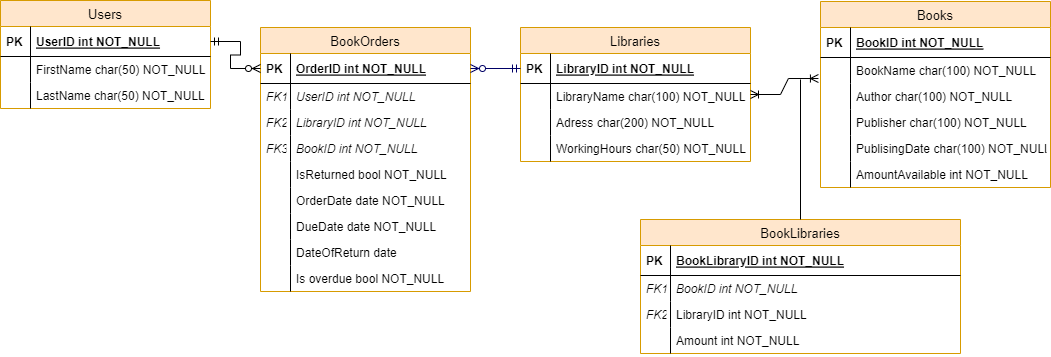

The diagram above was exported from draw.io. Its source (the exported page's mxGraphModel, read from the mxfile embedded in the PNG):
<mxGraphModel dx="1194" dy="618" grid="1" gridSize="10" guides="1" tooltips="1" connect="1" arrows="1" fold="1" page="1" pageScale="1" pageWidth="1100" pageHeight="850" math="0" shadow="0">
  <root>
    <mxCell id="0" />
    <mxCell id="1" parent="0" />
    <mxCell id="4a63a70a29bb4ada-1" value="Users" style="swimlane;fontStyle=0;childLayout=stackLayout;horizontal=1;startSize=26;fillColor=#ffe6cc;horizontalStack=0;resizeParent=1;resizeParentMax=0;resizeLast=0;collapsible=1;marginBottom=0;swimlaneFillColor=#ffffff;align=center;strokeWidth=1;fontSize=13;strokeColor=#d79b00;" parent="1" vertex="1">
      <mxGeometry x="20" y="41" width="210" height="108" as="geometry" />
    </mxCell>
    <mxCell id="4a63a70a29bb4ada-2" value="UserID int NOT_NULL" style="shape=partialRectangle;top=0;left=0;right=0;bottom=1;align=left;verticalAlign=middle;fillColor=none;spacingLeft=34;spacingRight=4;overflow=hidden;rotatable=0;points=[[0,0.5],[1,0.5]];portConstraint=eastwest;dropTarget=0;fontStyle=5;" parent="4a63a70a29bb4ada-1" vertex="1">
      <mxGeometry y="26" width="210" height="30" as="geometry" />
    </mxCell>
    <mxCell id="4a63a70a29bb4ada-3" value="PK" style="shape=partialRectangle;top=0;left=0;bottom=0;fillColor=none;align=left;verticalAlign=middle;spacingLeft=4;spacingRight=4;overflow=hidden;rotatable=0;points=[];portConstraint=eastwest;part=1;fontStyle=1" parent="4a63a70a29bb4ada-2" vertex="1" connectable="0">
      <mxGeometry width="30" height="30" as="geometry" />
    </mxCell>
    <mxCell id="5ecfb9fce94ea102-8" value="FirstName char(50) NOT_NULL" style="shape=partialRectangle;top=0;left=0;right=0;bottom=0;align=left;verticalAlign=top;fillColor=none;spacingLeft=34;spacingRight=4;overflow=hidden;rotatable=0;points=[[0,0.5],[1,0.5]];portConstraint=eastwest;dropTarget=0;" parent="4a63a70a29bb4ada-1" vertex="1">
      <mxGeometry y="56" width="210" height="26" as="geometry" />
    </mxCell>
    <mxCell id="5ecfb9fce94ea102-9" value="" style="shape=partialRectangle;top=0;left=0;bottom=0;fillColor=none;align=left;verticalAlign=top;spacingLeft=4;spacingRight=4;overflow=hidden;rotatable=0;points=[];portConstraint=eastwest;part=1;" parent="5ecfb9fce94ea102-8" vertex="1" connectable="0">
      <mxGeometry width="30" height="26" as="geometry" />
    </mxCell>
    <mxCell id="4a63a70a29bb4ada-16" value="LastName char(50) NOT_NULL" style="shape=partialRectangle;top=0;left=0;right=0;bottom=0;align=left;verticalAlign=top;fillColor=none;spacingLeft=34;spacingRight=4;overflow=hidden;rotatable=0;points=[[0,0.5],[1,0.5]];portConstraint=eastwest;dropTarget=0;" parent="4a63a70a29bb4ada-1" vertex="1">
      <mxGeometry y="82" width="210" height="26" as="geometry" />
    </mxCell>
    <mxCell id="4a63a70a29bb4ada-17" value="" style="shape=partialRectangle;top=0;left=0;bottom=0;fillColor=none;align=left;verticalAlign=top;spacingLeft=4;spacingRight=4;overflow=hidden;rotatable=0;points=[];portConstraint=eastwest;part=1;" parent="4a63a70a29bb4ada-16" vertex="1" connectable="0">
      <mxGeometry width="30" height="26" as="geometry" />
    </mxCell>
    <mxCell id="4a63a70a29bb4ada-32" value="BookOrders" style="swimlane;fontStyle=0;childLayout=stackLayout;horizontal=1;startSize=26;fillColor=#FFE6CC;horizontalStack=0;resizeParent=1;resizeParentMax=0;resizeLast=0;collapsible=1;marginBottom=0;swimlaneFillColor=#ffffff;align=center;strokeWidth=1;fontSize=13;strokeColor=#d79b00;" parent="1" vertex="1">
      <mxGeometry x="280" y="68" width="210" height="264" as="geometry" />
    </mxCell>
    <mxCell id="4a63a70a29bb4ada-33" value="OrderID int NOT_NULL" style="shape=partialRectangle;top=0;left=0;right=0;bottom=1;align=left;verticalAlign=middle;fillColor=none;spacingLeft=34;spacingRight=4;overflow=hidden;rotatable=0;points=[[0,0.5],[1,0.5]];portConstraint=eastwest;dropTarget=0;fontStyle=5;" parent="4a63a70a29bb4ada-32" vertex="1">
      <mxGeometry y="26" width="210" height="30" as="geometry" />
    </mxCell>
    <mxCell id="4a63a70a29bb4ada-34" value="PK" style="shape=partialRectangle;top=0;left=0;bottom=0;fillColor=none;align=left;verticalAlign=middle;spacingLeft=4;spacingRight=4;overflow=hidden;rotatable=0;points=[];portConstraint=eastwest;part=1;fontStyle=1" parent="4a63a70a29bb4ada-33" vertex="1" connectable="0">
      <mxGeometry width="30" height="30" as="geometry" />
    </mxCell>
    <mxCell id="4a63a70a29bb4ada-37" value="UserID int NOT_NULL" style="shape=partialRectangle;top=0;left=0;right=0;bottom=0;align=left;verticalAlign=top;fillColor=none;spacingLeft=34;spacingRight=4;overflow=hidden;rotatable=0;points=[[0,0.5],[1,0.5]];portConstraint=eastwest;dropTarget=0;fontStyle=2" parent="4a63a70a29bb4ada-32" vertex="1">
      <mxGeometry y="56" width="210" height="26" as="geometry" />
    </mxCell>
    <mxCell id="4a63a70a29bb4ada-38" value="FK1" style="shape=partialRectangle;top=0;left=0;bottom=0;fillColor=none;align=left;verticalAlign=top;spacingLeft=4;spacingRight=4;overflow=hidden;rotatable=0;points=[];portConstraint=eastwest;part=1;fontStyle=2" parent="4a63a70a29bb4ada-37" vertex="1" connectable="0">
      <mxGeometry width="30" height="26" as="geometry" />
    </mxCell>
    <mxCell id="xzSf0hhU-3_O0HeVczS--5" value="LibraryID int NOT_NULL" style="shape=partialRectangle;top=0;left=0;right=0;bottom=0;align=left;verticalAlign=top;fillColor=none;spacingLeft=34;spacingRight=4;overflow=hidden;rotatable=0;points=[[0,0.5],[1,0.5]];portConstraint=eastwest;dropTarget=0;fontStyle=2" parent="4a63a70a29bb4ada-32" vertex="1">
      <mxGeometry y="82" width="210" height="26" as="geometry" />
    </mxCell>
    <mxCell id="xzSf0hhU-3_O0HeVczS--6" value="FK2" style="shape=partialRectangle;top=0;left=0;bottom=0;fillColor=none;align=left;verticalAlign=top;spacingLeft=4;spacingRight=4;overflow=hidden;rotatable=0;points=[];portConstraint=eastwest;part=1;fontStyle=2" parent="xzSf0hhU-3_O0HeVczS--5" vertex="1" connectable="0">
      <mxGeometry width="30" height="26" as="geometry" />
    </mxCell>
    <mxCell id="LeKgr0tKRDXJdiimmssO-5" value="BookID int NOT_NULL" style="shape=partialRectangle;top=0;left=0;right=0;bottom=0;align=left;verticalAlign=top;fillColor=none;spacingLeft=34;spacingRight=4;overflow=hidden;rotatable=0;points=[[0,0.5],[1,0.5]];portConstraint=eastwest;dropTarget=0;fontStyle=2" vertex="1" parent="4a63a70a29bb4ada-32">
      <mxGeometry y="108" width="210" height="26" as="geometry" />
    </mxCell>
    <mxCell id="LeKgr0tKRDXJdiimmssO-6" value="FK3" style="shape=partialRectangle;top=0;left=0;bottom=0;fillColor=none;align=left;verticalAlign=top;spacingLeft=4;spacingRight=4;overflow=hidden;rotatable=0;points=[];portConstraint=eastwest;part=1;fontStyle=2" vertex="1" connectable="0" parent="LeKgr0tKRDXJdiimmssO-5">
      <mxGeometry width="30" height="26" as="geometry" />
    </mxCell>
    <mxCell id="LeKgr0tKRDXJdiimmssO-1" value="IsReturned bool NOT_NULL" style="shape=partialRectangle;top=0;left=0;right=0;bottom=0;align=left;verticalAlign=top;fillColor=none;spacingLeft=34;spacingRight=4;overflow=hidden;rotatable=0;points=[[0,0.5],[1,0.5]];portConstraint=eastwest;dropTarget=0;fontStyle=0" vertex="1" parent="4a63a70a29bb4ada-32">
      <mxGeometry y="134" width="210" height="26" as="geometry" />
    </mxCell>
    <mxCell id="LeKgr0tKRDXJdiimmssO-2" value="" style="shape=partialRectangle;top=0;left=0;bottom=0;fillColor=none;align=left;verticalAlign=top;spacingLeft=4;spacingRight=4;overflow=hidden;rotatable=0;points=[];portConstraint=eastwest;part=1;" vertex="1" connectable="0" parent="LeKgr0tKRDXJdiimmssO-1">
      <mxGeometry width="30" height="26" as="geometry" />
    </mxCell>
    <mxCell id="ZN3tWWZnsm-MDKACG-yF-1" value="OrderDate date NOT_NULL" style="shape=partialRectangle;top=0;left=0;right=0;bottom=0;align=left;verticalAlign=top;fillColor=none;spacingLeft=34;spacingRight=4;overflow=hidden;rotatable=0;points=[[0,0.5],[1,0.5]];portConstraint=eastwest;dropTarget=0;fontStyle=0" parent="4a63a70a29bb4ada-32" vertex="1">
      <mxGeometry y="160" width="210" height="26" as="geometry" />
    </mxCell>
    <mxCell id="ZN3tWWZnsm-MDKACG-yF-2" value="" style="shape=partialRectangle;top=0;left=0;bottom=0;fillColor=none;align=left;verticalAlign=top;spacingLeft=4;spacingRight=4;overflow=hidden;rotatable=0;points=[];portConstraint=eastwest;part=1;" parent="ZN3tWWZnsm-MDKACG-yF-1" vertex="1" connectable="0">
      <mxGeometry width="30" height="26" as="geometry" />
    </mxCell>
    <mxCell id="EiS_OLgcuy21Do5sdpcu-1" value="DueDate date NOT_NULL" style="shape=partialRectangle;top=0;left=0;right=0;bottom=0;align=left;verticalAlign=top;fillColor=none;spacingLeft=34;spacingRight=4;overflow=hidden;rotatable=0;points=[[0,0.5],[1,0.5]];portConstraint=eastwest;dropTarget=0;fontStyle=0" parent="4a63a70a29bb4ada-32" vertex="1">
      <mxGeometry y="186" width="210" height="26" as="geometry" />
    </mxCell>
    <mxCell id="EiS_OLgcuy21Do5sdpcu-2" value="" style="shape=partialRectangle;top=0;left=0;bottom=0;fillColor=none;align=left;verticalAlign=top;spacingLeft=4;spacingRight=4;overflow=hidden;rotatable=0;points=[];portConstraint=eastwest;part=1;" parent="EiS_OLgcuy21Do5sdpcu-1" vertex="1" connectable="0">
      <mxGeometry width="30" height="26" as="geometry" />
    </mxCell>
    <mxCell id="_LcOjgXXSYE-3GtOTD83-1" value="DateOfReturn date" style="shape=partialRectangle;top=0;left=0;right=0;bottom=0;align=left;verticalAlign=top;fillColor=none;spacingLeft=34;spacingRight=4;overflow=hidden;rotatable=0;points=[[0,0.5],[1,0.5]];portConstraint=eastwest;dropTarget=0;fontStyle=0" parent="4a63a70a29bb4ada-32" vertex="1">
      <mxGeometry y="212" width="210" height="26" as="geometry" />
    </mxCell>
    <mxCell id="_LcOjgXXSYE-3GtOTD83-2" value="" style="shape=partialRectangle;top=0;left=0;bottom=0;fillColor=none;align=left;verticalAlign=top;spacingLeft=4;spacingRight=4;overflow=hidden;rotatable=0;points=[];portConstraint=eastwest;part=1;" parent="_LcOjgXXSYE-3GtOTD83-1" vertex="1" connectable="0">
      <mxGeometry width="30" height="26" as="geometry" />
    </mxCell>
    <mxCell id="_LcOjgXXSYE-3GtOTD83-3" value="Is overdue bool NOT_NULL" style="shape=partialRectangle;top=0;left=0;right=0;bottom=0;align=left;verticalAlign=top;fillColor=none;spacingLeft=34;spacingRight=4;overflow=hidden;rotatable=0;points=[[0,0.5],[1,0.5]];portConstraint=eastwest;dropTarget=0;fontStyle=0" parent="4a63a70a29bb4ada-32" vertex="1">
      <mxGeometry y="238" width="210" height="26" as="geometry" />
    </mxCell>
    <mxCell id="_LcOjgXXSYE-3GtOTD83-4" value="" style="shape=partialRectangle;top=0;left=0;bottom=0;fillColor=none;align=left;verticalAlign=top;spacingLeft=4;spacingRight=4;overflow=hidden;rotatable=0;points=[];portConstraint=eastwest;part=1;" parent="_LcOjgXXSYE-3GtOTD83-3" vertex="1" connectable="0">
      <mxGeometry width="30" height="26" as="geometry" />
    </mxCell>
    <mxCell id="4a63a70a29bb4ada-18" value="Books" style="swimlane;fontStyle=0;childLayout=stackLayout;horizontal=1;startSize=26;fillColor=#ffe6cc;horizontalStack=0;resizeParent=1;resizeParentMax=0;resizeLast=0;collapsible=1;marginBottom=0;swimlaneFillColor=#ffffff;align=center;strokeWidth=1;fontSize=13;strokeColor=#d79b00;" parent="1" vertex="1">
      <mxGeometry x="840" y="42" width="230" height="186" as="geometry" />
    </mxCell>
    <mxCell id="4a63a70a29bb4ada-19" value="BookID int NOT_NULL" style="shape=partialRectangle;top=0;left=0;right=0;bottom=1;align=left;verticalAlign=middle;fillColor=none;spacingLeft=34;spacingRight=4;overflow=hidden;rotatable=0;points=[[0,0.5],[1,0.5]];portConstraint=eastwest;dropTarget=0;fontStyle=5;" parent="4a63a70a29bb4ada-18" vertex="1">
      <mxGeometry y="26" width="230" height="30" as="geometry" />
    </mxCell>
    <mxCell id="4a63a70a29bb4ada-20" value="PK" style="shape=partialRectangle;top=0;left=0;bottom=0;fillColor=none;align=left;verticalAlign=middle;spacingLeft=4;spacingRight=4;overflow=hidden;rotatable=0;points=[];portConstraint=eastwest;part=1;fontStyle=1" parent="4a63a70a29bb4ada-19" vertex="1" connectable="0">
      <mxGeometry width="30" height="30" as="geometry" />
    </mxCell>
    <mxCell id="4a63a70a29bb4ada-23" value="BookName char(100) NOT_NULL" style="shape=partialRectangle;top=0;left=0;right=0;bottom=0;align=left;verticalAlign=top;fillColor=none;spacingLeft=34;spacingRight=4;overflow=hidden;rotatable=0;points=[[0,0.5],[1,0.5]];portConstraint=eastwest;dropTarget=0;" parent="4a63a70a29bb4ada-18" vertex="1">
      <mxGeometry y="56" width="230" height="26" as="geometry" />
    </mxCell>
    <mxCell id="4a63a70a29bb4ada-24" value="" style="shape=partialRectangle;top=0;left=0;bottom=0;fillColor=none;align=left;verticalAlign=top;spacingLeft=4;spacingRight=4;overflow=hidden;rotatable=0;points=[];portConstraint=eastwest;part=1;" parent="4a63a70a29bb4ada-23" vertex="1" connectable="0">
      <mxGeometry width="30" height="26" as="geometry" />
    </mxCell>
    <mxCell id="Ur2ixyJMefe8wEQYrbHb-5" value="Author char(100) NOT_NULL" style="shape=partialRectangle;top=0;left=0;right=0;bottom=0;align=left;verticalAlign=top;fillColor=none;spacingLeft=34;spacingRight=4;overflow=hidden;rotatable=0;points=[[0,0.5],[1,0.5]];portConstraint=eastwest;dropTarget=0;fontStyle=0" parent="4a63a70a29bb4ada-18" vertex="1">
      <mxGeometry y="82" width="230" height="26" as="geometry" />
    </mxCell>
    <mxCell id="Ur2ixyJMefe8wEQYrbHb-6" value="" style="shape=partialRectangle;top=0;left=0;bottom=0;fillColor=none;align=left;verticalAlign=top;spacingLeft=4;spacingRight=4;overflow=hidden;rotatable=0;points=[];portConstraint=eastwest;part=1;" parent="Ur2ixyJMefe8wEQYrbHb-5" vertex="1" connectable="0">
      <mxGeometry width="30" height="26" as="geometry" />
    </mxCell>
    <mxCell id="Ur2ixyJMefe8wEQYrbHb-7" value="Publisher char(100) NOT_NULL" style="shape=partialRectangle;top=0;left=0;right=0;bottom=0;align=left;verticalAlign=top;fillColor=none;spacingLeft=34;spacingRight=4;overflow=hidden;rotatable=0;points=[[0,0.5],[1,0.5]];portConstraint=eastwest;dropTarget=0;fontStyle=0" parent="4a63a70a29bb4ada-18" vertex="1">
      <mxGeometry y="108" width="230" height="26" as="geometry" />
    </mxCell>
    <mxCell id="Ur2ixyJMefe8wEQYrbHb-8" value="" style="shape=partialRectangle;top=0;left=0;bottom=0;fillColor=none;align=left;verticalAlign=top;spacingLeft=4;spacingRight=4;overflow=hidden;rotatable=0;points=[];portConstraint=eastwest;part=1;" parent="Ur2ixyJMefe8wEQYrbHb-7" vertex="1" connectable="0">
      <mxGeometry width="30" height="26" as="geometry" />
    </mxCell>
    <mxCell id="Ur2ixyJMefe8wEQYrbHb-3" value="PublisingDate char(100) NOT_NULL" style="shape=partialRectangle;top=0;left=0;right=0;bottom=0;align=left;verticalAlign=top;fillColor=none;spacingLeft=34;spacingRight=4;overflow=hidden;rotatable=0;points=[[0,0.5],[1,0.5]];portConstraint=eastwest;dropTarget=0;fontStyle=0" parent="4a63a70a29bb4ada-18" vertex="1">
      <mxGeometry y="134" width="230" height="26" as="geometry" />
    </mxCell>
    <mxCell id="Ur2ixyJMefe8wEQYrbHb-4" value="" style="shape=partialRectangle;top=0;left=0;bottom=0;fillColor=none;align=left;verticalAlign=top;spacingLeft=4;spacingRight=4;overflow=hidden;rotatable=0;points=[];portConstraint=eastwest;part=1;" parent="Ur2ixyJMefe8wEQYrbHb-3" vertex="1" connectable="0">
      <mxGeometry width="30" height="26" as="geometry" />
    </mxCell>
    <mxCell id="5ApqH6b0jkbjYsfVb6_Q-1" value="AmountAvailable int NOT_NULL" style="shape=partialRectangle;top=0;left=0;right=0;bottom=0;align=left;verticalAlign=top;fillColor=none;spacingLeft=34;spacingRight=4;overflow=hidden;rotatable=0;points=[[0,0.5],[1,0.5]];portConstraint=eastwest;dropTarget=0;fontStyle=0" parent="4a63a70a29bb4ada-18" vertex="1">
      <mxGeometry y="160" width="230" height="26" as="geometry" />
    </mxCell>
    <mxCell id="5ApqH6b0jkbjYsfVb6_Q-2" value="" style="shape=partialRectangle;top=0;left=0;bottom=0;fillColor=none;align=left;verticalAlign=top;spacingLeft=4;spacingRight=4;overflow=hidden;rotatable=0;points=[];portConstraint=eastwest;part=1;" parent="5ApqH6b0jkbjYsfVb6_Q-1" vertex="1" connectable="0">
      <mxGeometry width="30" height="26" as="geometry" />
    </mxCell>
    <mxCell id="4a63a70a29bb4ada-12" value="Libraries" style="swimlane;fontStyle=0;childLayout=stackLayout;horizontal=1;startSize=26;fillColor=#ffe6cc;horizontalStack=0;resizeParent=1;resizeParentMax=0;resizeLast=0;collapsible=1;marginBottom=0;swimlaneFillColor=#ffffff;align=center;strokeWidth=1;fontSize=13;strokeColor=#d79b00;" parent="1" vertex="1">
      <mxGeometry x="540" y="68" width="230" height="134" as="geometry" />
    </mxCell>
    <mxCell id="4a63a70a29bb4ada-13" value="LibraryID int NOT_NULL" style="shape=partialRectangle;top=0;left=0;right=0;bottom=1;align=left;verticalAlign=middle;fillColor=none;spacingLeft=34;spacingRight=4;overflow=hidden;rotatable=0;points=[[0,0.5],[1,0.5]];portConstraint=eastwest;dropTarget=0;fontStyle=5;" parent="4a63a70a29bb4ada-12" vertex="1">
      <mxGeometry y="26" width="230" height="30" as="geometry" />
    </mxCell>
    <mxCell id="4a63a70a29bb4ada-14" value="PK" style="shape=partialRectangle;top=0;left=0;bottom=0;fillColor=none;align=left;verticalAlign=middle;spacingLeft=4;spacingRight=4;overflow=hidden;rotatable=0;points=[];portConstraint=eastwest;part=1;fontStyle=1" parent="4a63a70a29bb4ada-13" vertex="1" connectable="0">
      <mxGeometry width="30" height="30" as="geometry" />
    </mxCell>
    <mxCell id="1_vu62mnqZ08LlabEGCN-3" value="LibraryName char(100) NOT_NULL" style="shape=partialRectangle;top=0;left=0;right=0;bottom=0;align=left;verticalAlign=top;fillColor=none;spacingLeft=34;spacingRight=4;overflow=hidden;rotatable=0;points=[[0,0.5],[1,0.5]];portConstraint=eastwest;dropTarget=0;fontStyle=0" parent="4a63a70a29bb4ada-12" vertex="1">
      <mxGeometry y="56" width="230" height="26" as="geometry" />
    </mxCell>
    <mxCell id="1_vu62mnqZ08LlabEGCN-4" value="" style="shape=partialRectangle;top=0;left=0;bottom=0;fillColor=none;align=left;verticalAlign=top;spacingLeft=4;spacingRight=4;overflow=hidden;rotatable=0;points=[];portConstraint=eastwest;part=1;" parent="1_vu62mnqZ08LlabEGCN-3" vertex="1" connectable="0">
      <mxGeometry width="30" height="26" as="geometry" />
    </mxCell>
    <mxCell id="_DKWfuuxc3kOz4AsFszv-1" value="Adress char(200) NOT_NULL" style="shape=partialRectangle;top=0;left=0;right=0;bottom=0;align=left;verticalAlign=top;fillColor=none;spacingLeft=34;spacingRight=4;overflow=hidden;rotatable=0;points=[[0,0.5],[1,0.5]];portConstraint=eastwest;dropTarget=0;fontStyle=0" parent="4a63a70a29bb4ada-12" vertex="1">
      <mxGeometry y="82" width="230" height="26" as="geometry" />
    </mxCell>
    <mxCell id="_DKWfuuxc3kOz4AsFszv-2" value="" style="shape=partialRectangle;top=0;left=0;bottom=0;fillColor=none;align=left;verticalAlign=top;spacingLeft=4;spacingRight=4;overflow=hidden;rotatable=0;points=[];portConstraint=eastwest;part=1;" parent="_DKWfuuxc3kOz4AsFszv-1" vertex="1" connectable="0">
      <mxGeometry width="30" height="26" as="geometry" />
    </mxCell>
    <mxCell id="1_vu62mnqZ08LlabEGCN-1" value="WorkingHours char(50) NOT_NULL" style="shape=partialRectangle;top=0;left=0;right=0;bottom=0;align=left;verticalAlign=top;fillColor=none;spacingLeft=34;spacingRight=4;overflow=hidden;rotatable=0;points=[[0,0.5],[1,0.5]];portConstraint=eastwest;dropTarget=0;fontStyle=0" parent="4a63a70a29bb4ada-12" vertex="1">
      <mxGeometry y="108" width="230" height="26" as="geometry" />
    </mxCell>
    <mxCell id="1_vu62mnqZ08LlabEGCN-2" value="" style="shape=partialRectangle;top=0;left=0;bottom=0;fillColor=none;align=left;verticalAlign=top;spacingLeft=4;spacingRight=4;overflow=hidden;rotatable=0;points=[];portConstraint=eastwest;part=1;" parent="1_vu62mnqZ08LlabEGCN-1" vertex="1" connectable="0">
      <mxGeometry width="30" height="26" as="geometry" />
    </mxCell>
    <mxCell id="5ecfb9fce94ea102-1" style="edgeStyle=none;rounded=0;html=1;startArrow=ERmandOne;startFill=0;endArrow=ERzeroToMany;endFill=1;jettySize=auto;orthogonalLoop=1;strokeColor=#000066;fontSize=13;entryX=1;entryY=0.5;entryDx=0;entryDy=0;exitX=0;exitY=0.5;exitDx=0;exitDy=0;" parent="1" source="4a63a70a29bb4ada-13" target="4a63a70a29bb4ada-33" edge="1">
      <mxGeometry relative="1" as="geometry">
        <mxPoint x="550" y="280" as="sourcePoint" />
        <mxPoint x="725" y="99" as="targetPoint" />
      </mxGeometry>
    </mxCell>
    <mxCell id="gRZlZyqvulTrfMQfr16C-1" value="" style="edgeStyle=entityRelationEdgeStyle;fontSize=12;html=1;endArrow=ERzeroToMany;startArrow=ERmandOne;rounded=0;entryX=0;entryY=0.5;entryDx=0;entryDy=0;exitX=1;exitY=0.5;exitDx=0;exitDy=0;" parent="1" source="4a63a70a29bb4ada-2" target="4a63a70a29bb4ada-33" edge="1">
      <mxGeometry width="100" height="100" relative="1" as="geometry">
        <mxPoint x="150" y="360" as="sourcePoint" />
        <mxPoint x="600" y="270" as="targetPoint" />
      </mxGeometry>
    </mxCell>
    <mxCell id="F3k1kfFE_5tm09APRsKN-1" value="" style="edgeStyle=entityRelationEdgeStyle;fontSize=12;html=1;endArrow=ERoneToMany;startArrow=ERoneToMany;rounded=0;entryX=-0.009;entryY=0.808;entryDx=0;entryDy=0;exitX=1;exitY=0.5;exitDx=0;exitDy=0;entryPerimeter=0;" parent="1" source="4a63a70a29bb4ada-12" target="4a63a70a29bb4ada-23" edge="1">
      <mxGeometry width="100" height="100" relative="1" as="geometry">
        <mxPoint x="500" y="390" as="sourcePoint" />
        <mxPoint x="600" y="290" as="targetPoint" />
      </mxGeometry>
    </mxCell>
    <mxCell id="SguxTyzYOyMcnOvkB2nQ-1" value="BookLibraries" style="swimlane;fontStyle=0;childLayout=stackLayout;horizontal=1;startSize=26;fillColor=#ffe6cc;horizontalStack=0;resizeParent=1;resizeParentMax=0;resizeLast=0;collapsible=1;marginBottom=0;swimlaneFillColor=#ffffff;align=center;strokeWidth=1;fontSize=13;strokeColor=#d79b00;" parent="1" vertex="1">
      <mxGeometry x="660" y="260" width="320" height="134" as="geometry" />
    </mxCell>
    <mxCell id="SguxTyzYOyMcnOvkB2nQ-2" value="BookLibraryID int NOT_NULL" style="shape=partialRectangle;top=0;left=0;right=0;bottom=1;align=left;verticalAlign=middle;fillColor=none;spacingLeft=34;spacingRight=4;overflow=hidden;rotatable=0;points=[[0,0.5],[1,0.5]];portConstraint=eastwest;dropTarget=0;fontStyle=5;" parent="SguxTyzYOyMcnOvkB2nQ-1" vertex="1">
      <mxGeometry y="26" width="320" height="30" as="geometry" />
    </mxCell>
    <mxCell id="SguxTyzYOyMcnOvkB2nQ-3" value="PK" style="shape=partialRectangle;top=0;left=0;bottom=0;fillColor=none;align=left;verticalAlign=middle;spacingLeft=4;spacingRight=4;overflow=hidden;rotatable=0;points=[];portConstraint=eastwest;part=1;fontStyle=1" parent="SguxTyzYOyMcnOvkB2nQ-2" vertex="1" connectable="0">
      <mxGeometry width="30" height="30" as="geometry" />
    </mxCell>
    <mxCell id="SguxTyzYOyMcnOvkB2nQ-4" value="BookID int NOT_NULL" style="shape=partialRectangle;top=0;left=0;right=0;bottom=0;align=left;verticalAlign=top;fillColor=none;spacingLeft=34;spacingRight=4;overflow=hidden;rotatable=0;points=[[0,0.5],[1,0.5]];portConstraint=eastwest;dropTarget=0;fontStyle=2" parent="SguxTyzYOyMcnOvkB2nQ-1" vertex="1">
      <mxGeometry y="56" width="320" height="26" as="geometry" />
    </mxCell>
    <mxCell id="SguxTyzYOyMcnOvkB2nQ-5" value="FK1" style="shape=partialRectangle;top=0;left=0;bottom=0;fillColor=none;align=left;verticalAlign=top;spacingLeft=4;spacingRight=4;overflow=hidden;rotatable=0;points=[];portConstraint=eastwest;part=1;fontStyle=2" parent="SguxTyzYOyMcnOvkB2nQ-4" vertex="1" connectable="0">
      <mxGeometry width="30" height="26" as="geometry" />
    </mxCell>
    <mxCell id="SguxTyzYOyMcnOvkB2nQ-6" value="LibraryID int NOT_NULL" style="shape=partialRectangle;top=0;left=0;right=0;bottom=0;align=left;verticalAlign=top;fillColor=none;spacingLeft=34;spacingRight=4;overflow=hidden;rotatable=0;points=[[0,0.5],[1,0.5]];portConstraint=eastwest;dropTarget=0;fontStyle=0" parent="SguxTyzYOyMcnOvkB2nQ-1" vertex="1">
      <mxGeometry y="82" width="320" height="26" as="geometry" />
    </mxCell>
    <mxCell id="SguxTyzYOyMcnOvkB2nQ-7" value="FK2" style="shape=partialRectangle;top=0;left=0;bottom=0;fillColor=none;align=left;verticalAlign=top;spacingLeft=4;spacingRight=4;overflow=hidden;rotatable=0;points=[];portConstraint=eastwest;part=1;fontStyle=2" parent="SguxTyzYOyMcnOvkB2nQ-6" vertex="1" connectable="0">
      <mxGeometry width="30" height="26" as="geometry" />
    </mxCell>
    <mxCell id="SguxTyzYOyMcnOvkB2nQ-8" value="Amount int NOT_NULL" style="shape=partialRectangle;top=0;left=0;right=0;bottom=0;align=left;verticalAlign=top;fillColor=none;spacingLeft=34;spacingRight=4;overflow=hidden;rotatable=0;points=[[0,0.5],[1,0.5]];portConstraint=eastwest;dropTarget=0;fontStyle=0" parent="SguxTyzYOyMcnOvkB2nQ-1" vertex="1">
      <mxGeometry y="108" width="320" height="26" as="geometry" />
    </mxCell>
    <mxCell id="SguxTyzYOyMcnOvkB2nQ-9" value="" style="shape=partialRectangle;top=0;left=0;bottom=0;fillColor=none;align=left;verticalAlign=top;spacingLeft=4;spacingRight=4;overflow=hidden;rotatable=0;points=[];portConstraint=eastwest;part=1;" parent="SguxTyzYOyMcnOvkB2nQ-8" vertex="1" connectable="0">
      <mxGeometry width="30" height="26" as="geometry" />
    </mxCell>
    <mxCell id="SguxTyzYOyMcnOvkB2nQ-12" value="" style="endArrow=none;html=1;rounded=0;entryX=0.5;entryY=0;entryDx=0;entryDy=0;" parent="1" target="SguxTyzYOyMcnOvkB2nQ-1" edge="1">
      <mxGeometry relative="1" as="geometry">
        <mxPoint x="820" y="120" as="sourcePoint" />
        <mxPoint x="630" y="340" as="targetPoint" />
      </mxGeometry>
    </mxCell>
  </root>
</mxGraphModel>